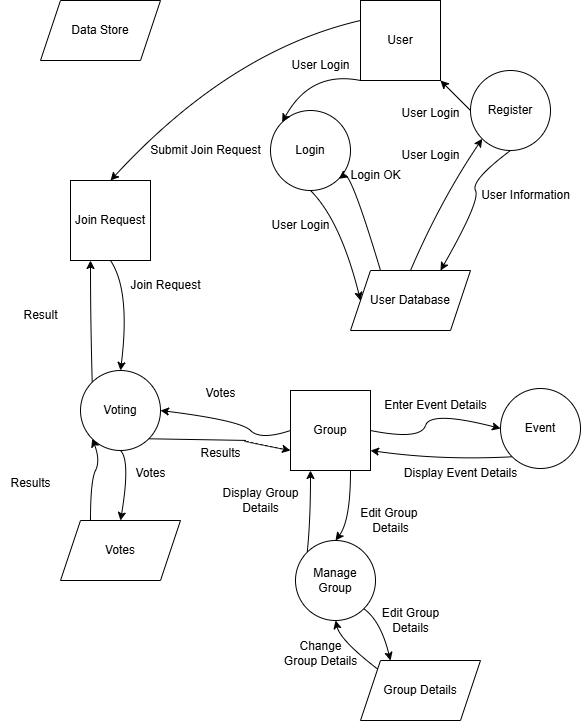

The diagram above was exported from draw.io. Its source (the exported page's mxGraphModel, read from the mxfile embedded in the PNG):
<mxGraphModel dx="1192" dy="684" grid="1" gridSize="10" guides="1" tooltips="1" connect="1" arrows="1" fold="1" page="1" pageScale="1" pageWidth="850" pageHeight="1100" math="0" shadow="0">
  <root>
    <mxCell id="0" />
    <mxCell id="1" parent="0" />
    <mxCell id="RWbz5EsE7R96l8By0Pre-1" value="Event" style="ellipse;whiteSpace=wrap;html=1;aspect=fixed;" vertex="1" parent="1">
      <mxGeometry x="740" y="398" width="80" height="80" as="geometry" />
    </mxCell>
    <mxCell id="RWbz5EsE7R96l8By0Pre-2" value="Login" style="ellipse;whiteSpace=wrap;html=1;aspect=fixed;" vertex="1" parent="1">
      <mxGeometry x="510" y="120" width="80" height="80" as="geometry" />
    </mxCell>
    <mxCell id="RWbz5EsE7R96l8By0Pre-3" value="Register" style="ellipse;whiteSpace=wrap;html=1;aspect=fixed;" vertex="1" parent="1">
      <mxGeometry x="710" y="80" width="80" height="80" as="geometry" />
    </mxCell>
    <mxCell id="RWbz5EsE7R96l8By0Pre-6" value="Voting" style="ellipse;whiteSpace=wrap;html=1;aspect=fixed;" vertex="1" parent="1">
      <mxGeometry x="320" y="380" width="80" height="80" as="geometry" />
    </mxCell>
    <mxCell id="RWbz5EsE7R96l8By0Pre-7" value="Join Request" style="whiteSpace=wrap;html=1;aspect=fixed;" vertex="1" parent="1">
      <mxGeometry x="310" y="190" width="80" height="80" as="geometry" />
    </mxCell>
    <mxCell id="RWbz5EsE7R96l8By0Pre-13" value="User Database" style="shape=parallelogram;perimeter=parallelogramPerimeter;whiteSpace=wrap;html=1;fixedSize=1;" vertex="1" parent="1">
      <mxGeometry x="590" y="280" width="120" height="60" as="geometry" />
    </mxCell>
    <mxCell id="RWbz5EsE7R96l8By0Pre-14" value="Group Details" style="shape=parallelogram;perimeter=parallelogramPerimeter;whiteSpace=wrap;html=1;fixedSize=1;" vertex="1" parent="1">
      <mxGeometry x="600" y="670" width="120" height="60" as="geometry" />
    </mxCell>
    <mxCell id="RWbz5EsE7R96l8By0Pre-15" value="Manage Group" style="ellipse;whiteSpace=wrap;html=1;aspect=fixed;" vertex="1" parent="1">
      <mxGeometry x="535" y="550" width="80" height="80" as="geometry" />
    </mxCell>
    <mxCell id="RWbz5EsE7R96l8By0Pre-17" value="" style="curved=1;endArrow=classic;html=1;rounded=0;exitX=0.5;exitY=1;exitDx=0;exitDy=0;entryX=0;entryY=0.5;entryDx=0;entryDy=0;" edge="1" parent="1" source="RWbz5EsE7R96l8By0Pre-2" target="RWbz5EsE7R96l8By0Pre-13">
      <mxGeometry width="50" height="50" relative="1" as="geometry">
        <mxPoint x="440" y="330" as="sourcePoint" />
        <mxPoint x="350" y="380" as="targetPoint" />
        <Array as="points">
          <mxPoint x="580" y="230" />
        </Array>
      </mxGeometry>
    </mxCell>
    <mxCell id="RWbz5EsE7R96l8By0Pre-18" value="User Login" style="text;html=1;align=center;verticalAlign=middle;resizable=0;points=[];autosize=1;strokeColor=none;fillColor=none;" vertex="1" parent="1">
      <mxGeometry x="500" y="220" width="80" height="30" as="geometry" />
    </mxCell>
    <mxCell id="RWbz5EsE7R96l8By0Pre-19" value="" style="curved=1;endArrow=classic;html=1;rounded=0;exitX=0.25;exitY=0;exitDx=0;exitDy=0;entryX=1;entryY=1;entryDx=0;entryDy=0;" edge="1" parent="1" source="RWbz5EsE7R96l8By0Pre-13" target="RWbz5EsE7R96l8By0Pre-2">
      <mxGeometry width="50" height="50" relative="1" as="geometry">
        <mxPoint x="590" y="230" as="sourcePoint" />
        <mxPoint x="640" y="180" as="targetPoint" />
        <Array as="points">
          <mxPoint x="590" y="180" />
        </Array>
      </mxGeometry>
    </mxCell>
    <mxCell id="RWbz5EsE7R96l8By0Pre-20" value="Login OK" style="text;html=1;align=center;verticalAlign=middle;resizable=0;points=[];autosize=1;strokeColor=none;fillColor=none;" vertex="1" parent="1">
      <mxGeometry x="580" y="170" width="70" height="30" as="geometry" />
    </mxCell>
    <mxCell id="RWbz5EsE7R96l8By0Pre-21" value="" style="curved=1;endArrow=classic;html=1;rounded=0;exitX=0.5;exitY=1;exitDx=0;exitDy=0;entryX=0.75;entryY=0;entryDx=0;entryDy=0;" edge="1" parent="1" source="RWbz5EsE7R96l8By0Pre-3" target="RWbz5EsE7R96l8By0Pre-13">
      <mxGeometry width="50" height="50" relative="1" as="geometry">
        <mxPoint x="590" y="230" as="sourcePoint" />
        <mxPoint x="640" y="180" as="targetPoint" />
        <Array as="points">
          <mxPoint x="710" y="190" />
          <mxPoint x="720" y="210" />
        </Array>
      </mxGeometry>
    </mxCell>
    <mxCell id="RWbz5EsE7R96l8By0Pre-22" value="User Information" style="text;html=1;align=center;verticalAlign=middle;resizable=0;points=[];autosize=1;strokeColor=none;fillColor=none;" vertex="1" parent="1">
      <mxGeometry x="710" y="190" width="110" height="30" as="geometry" />
    </mxCell>
    <mxCell id="RWbz5EsE7R96l8By0Pre-23" value="Data Store" style="shape=parallelogram;perimeter=parallelogramPerimeter;whiteSpace=wrap;html=1;fixedSize=1;" vertex="1" parent="1">
      <mxGeometry x="280" y="10" width="120" height="60" as="geometry" />
    </mxCell>
    <mxCell id="RWbz5EsE7R96l8By0Pre-26" value="User" style="whiteSpace=wrap;html=1;aspect=fixed;" vertex="1" parent="1">
      <mxGeometry x="600" y="10" width="80" height="80" as="geometry" />
    </mxCell>
    <mxCell id="RWbz5EsE7R96l8By0Pre-27" value="" style="curved=1;endArrow=classic;html=1;rounded=0;exitX=0;exitY=1;exitDx=0;exitDy=0;entryX=0;entryY=0;entryDx=0;entryDy=0;" edge="1" parent="1" source="RWbz5EsE7R96l8By0Pre-26" target="RWbz5EsE7R96l8By0Pre-2">
      <mxGeometry width="50" height="50" relative="1" as="geometry">
        <mxPoint x="590" y="220" as="sourcePoint" />
        <mxPoint x="640" y="170" as="targetPoint" />
        <Array as="points">
          <mxPoint x="550" y="80" />
        </Array>
      </mxGeometry>
    </mxCell>
    <mxCell id="RWbz5EsE7R96l8By0Pre-28" value="User Login" style="text;html=1;align=center;verticalAlign=middle;resizable=0;points=[];autosize=1;strokeColor=none;fillColor=none;" vertex="1" parent="1">
      <mxGeometry x="520" y="60" width="80" height="30" as="geometry" />
    </mxCell>
    <mxCell id="RWbz5EsE7R96l8By0Pre-29" value="" style="curved=1;endArrow=classic;html=1;rounded=0;entryX=1;entryY=1;entryDx=0;entryDy=0;exitX=0;exitY=0.5;exitDx=0;exitDy=0;" edge="1" parent="1" source="RWbz5EsE7R96l8By0Pre-3" target="RWbz5EsE7R96l8By0Pre-26">
      <mxGeometry width="50" height="50" relative="1" as="geometry">
        <mxPoint x="800" y="230" as="sourcePoint" />
        <mxPoint x="850" y="180" as="targetPoint" />
        <Array as="points" />
      </mxGeometry>
    </mxCell>
    <mxCell id="RWbz5EsE7R96l8By0Pre-30" value="User Login" style="text;html=1;align=center;verticalAlign=middle;resizable=0;points=[];autosize=1;strokeColor=none;fillColor=none;" vertex="1" parent="1">
      <mxGeometry x="630" y="108" width="80" height="30" as="geometry" />
    </mxCell>
    <mxCell id="RWbz5EsE7R96l8By0Pre-31" value="" style="curved=1;endArrow=classic;html=1;rounded=0;exitX=0.5;exitY=0;exitDx=0;exitDy=0;entryX=0;entryY=1;entryDx=0;entryDy=0;" edge="1" parent="1" source="RWbz5EsE7R96l8By0Pre-13" target="RWbz5EsE7R96l8By0Pre-3">
      <mxGeometry width="50" height="50" relative="1" as="geometry">
        <mxPoint x="800" y="230" as="sourcePoint" />
        <mxPoint x="850" y="180" as="targetPoint" />
        <Array as="points">
          <mxPoint x="680" y="210" />
        </Array>
      </mxGeometry>
    </mxCell>
    <mxCell id="RWbz5EsE7R96l8By0Pre-32" value="User Login" style="text;html=1;align=center;verticalAlign=middle;resizable=0;points=[];autosize=1;strokeColor=none;fillColor=none;" vertex="1" parent="1">
      <mxGeometry x="630" y="150" width="80" height="30" as="geometry" />
    </mxCell>
    <mxCell id="RWbz5EsE7R96l8By0Pre-33" value="Votes" style="shape=parallelogram;perimeter=parallelogramPerimeter;whiteSpace=wrap;html=1;fixedSize=1;" vertex="1" parent="1">
      <mxGeometry x="300" y="530" width="120" height="60" as="geometry" />
    </mxCell>
    <mxCell id="RWbz5EsE7R96l8By0Pre-34" value="" style="curved=1;endArrow=classic;html=1;rounded=0;exitX=0.5;exitY=1;exitDx=0;exitDy=0;entryX=0.5;entryY=0;entryDx=0;entryDy=0;" edge="1" parent="1" source="RWbz5EsE7R96l8By0Pre-7" target="RWbz5EsE7R96l8By0Pre-6">
      <mxGeometry width="50" height="50" relative="1" as="geometry">
        <mxPoint x="630" y="270" as="sourcePoint" />
        <mxPoint x="680" y="220" as="targetPoint" />
        <Array as="points">
          <mxPoint x="370" y="300" />
        </Array>
      </mxGeometry>
    </mxCell>
    <mxCell id="RWbz5EsE7R96l8By0Pre-35" value="&lt;div&gt;&lt;span style=&quot;background-color: transparent; color: light-dark(rgb(0, 0, 0), rgb(255, 255, 255));&quot;&gt;Join Request&lt;/span&gt;&lt;/div&gt;" style="text;html=1;align=center;verticalAlign=middle;resizable=0;points=[];autosize=1;strokeColor=none;fillColor=none;" vertex="1" parent="1">
      <mxGeometry x="360" y="280" width="90" height="30" as="geometry" />
    </mxCell>
    <mxCell id="RWbz5EsE7R96l8By0Pre-36" value="" style="curved=1;endArrow=classic;html=1;rounded=0;exitX=0;exitY=0;exitDx=0;exitDy=0;entryX=0.25;entryY=1;entryDx=0;entryDy=0;" edge="1" parent="1" source="RWbz5EsE7R96l8By0Pre-6" target="RWbz5EsE7R96l8By0Pre-7">
      <mxGeometry width="50" height="50" relative="1" as="geometry">
        <mxPoint x="400" y="310" as="sourcePoint" />
        <mxPoint x="450" y="260" as="targetPoint" />
        <Array as="points">
          <mxPoint x="330" y="330" />
        </Array>
      </mxGeometry>
    </mxCell>
    <mxCell id="RWbz5EsE7R96l8By0Pre-37" value="Result" style="text;html=1;align=center;verticalAlign=middle;resizable=0;points=[];autosize=1;strokeColor=none;fillColor=none;" vertex="1" parent="1">
      <mxGeometry x="250" y="310" width="60" height="30" as="geometry" />
    </mxCell>
    <mxCell id="RWbz5EsE7R96l8By0Pre-39" value="Group" style="whiteSpace=wrap;html=1;aspect=fixed;" vertex="1" parent="1">
      <mxGeometry x="530" y="400" width="80" height="80" as="geometry" />
    </mxCell>
    <mxCell id="RWbz5EsE7R96l8By0Pre-40" value="" style="curved=1;endArrow=classic;html=1;rounded=0;exitX=0;exitY=0.5;exitDx=0;exitDy=0;entryX=1;entryY=0.5;entryDx=0;entryDy=0;" edge="1" parent="1" source="RWbz5EsE7R96l8By0Pre-39" target="RWbz5EsE7R96l8By0Pre-6">
      <mxGeometry width="50" height="50" relative="1" as="geometry">
        <mxPoint x="510" y="450" as="sourcePoint" />
        <mxPoint x="560" y="400" as="targetPoint" />
        <Array as="points">
          <mxPoint x="500" y="450" />
          <mxPoint x="480" y="430" />
        </Array>
      </mxGeometry>
    </mxCell>
    <mxCell id="RWbz5EsE7R96l8By0Pre-41" value="Votes" style="text;html=1;align=center;verticalAlign=middle;resizable=0;points=[];autosize=1;strokeColor=none;fillColor=none;" vertex="1" parent="1">
      <mxGeometry x="435" y="388" width="50" height="30" as="geometry" />
    </mxCell>
    <mxCell id="RWbz5EsE7R96l8By0Pre-43" value="" style="curved=1;endArrow=classic;html=1;rounded=0;exitX=0.5;exitY=1;exitDx=0;exitDy=0;entryX=0.5;entryY=0;entryDx=0;entryDy=0;" edge="1" parent="1" source="RWbz5EsE7R96l8By0Pre-6" target="RWbz5EsE7R96l8By0Pre-33">
      <mxGeometry width="50" height="50" relative="1" as="geometry">
        <mxPoint x="500" y="440" as="sourcePoint" />
        <mxPoint x="550" y="390" as="targetPoint" />
        <Array as="points">
          <mxPoint x="370" y="470" />
        </Array>
      </mxGeometry>
    </mxCell>
    <mxCell id="RWbz5EsE7R96l8By0Pre-44" value="Votes" style="text;html=1;align=center;verticalAlign=middle;resizable=0;points=[];autosize=1;strokeColor=none;fillColor=none;" vertex="1" parent="1">
      <mxGeometry x="365" y="468" width="50" height="30" as="geometry" />
    </mxCell>
    <mxCell id="RWbz5EsE7R96l8By0Pre-46" value="" style="curved=1;endArrow=classic;html=1;rounded=0;exitX=1;exitY=1;exitDx=0;exitDy=0;entryX=0;entryY=0.75;entryDx=0;entryDy=0;" edge="1" parent="1" source="RWbz5EsE7R96l8By0Pre-6" target="RWbz5EsE7R96l8By0Pre-39">
      <mxGeometry width="50" height="50" relative="1" as="geometry">
        <mxPoint x="440" y="450" as="sourcePoint" />
        <mxPoint x="490" y="400" as="targetPoint" />
        <Array as="points">
          <mxPoint x="490" y="450" />
          <mxPoint x="480" y="450" />
        </Array>
      </mxGeometry>
    </mxCell>
    <mxCell id="RWbz5EsE7R96l8By0Pre-47" value="" style="curved=1;endArrow=classic;html=1;rounded=0;exitX=0.25;exitY=0;exitDx=0;exitDy=0;entryX=0;entryY=1;entryDx=0;entryDy=0;" edge="1" parent="1" source="RWbz5EsE7R96l8By0Pre-33" target="RWbz5EsE7R96l8By0Pre-6">
      <mxGeometry width="50" height="50" relative="1" as="geometry">
        <mxPoint x="440" y="480" as="sourcePoint" />
        <mxPoint x="490" y="430" as="targetPoint" />
        <Array as="points">
          <mxPoint x="330" y="490" />
          <mxPoint x="340" y="470" />
        </Array>
      </mxGeometry>
    </mxCell>
    <mxCell id="RWbz5EsE7R96l8By0Pre-48" value="Results" style="text;html=1;align=center;verticalAlign=middle;resizable=0;points=[];autosize=1;strokeColor=none;fillColor=none;" vertex="1" parent="1">
      <mxGeometry x="240" y="478" width="60" height="30" as="geometry" />
    </mxCell>
    <mxCell id="RWbz5EsE7R96l8By0Pre-49" value="Results" style="text;html=1;align=center;verticalAlign=middle;resizable=0;points=[];autosize=1;strokeColor=none;fillColor=none;" vertex="1" parent="1">
      <mxGeometry x="430" y="448" width="60" height="30" as="geometry" />
    </mxCell>
    <mxCell id="RWbz5EsE7R96l8By0Pre-50" value="" style="curved=1;endArrow=classic;html=1;rounded=0;exitX=0;exitY=0.25;exitDx=0;exitDy=0;entryX=0.5;entryY=0;entryDx=0;entryDy=0;" edge="1" parent="1" source="RWbz5EsE7R96l8By0Pre-26" target="RWbz5EsE7R96l8By0Pre-7">
      <mxGeometry width="50" height="50" relative="1" as="geometry">
        <mxPoint x="470" y="110" as="sourcePoint" />
        <mxPoint x="520" y="60" as="targetPoint" />
        <Array as="points">
          <mxPoint x="470" y="60" />
        </Array>
      </mxGeometry>
    </mxCell>
    <mxCell id="RWbz5EsE7R96l8By0Pre-51" value="Submit Join Request" style="text;html=1;align=center;verticalAlign=middle;resizable=0;points=[];autosize=1;strokeColor=none;fillColor=none;" vertex="1" parent="1">
      <mxGeometry x="380" y="145" width="130" height="30" as="geometry" />
    </mxCell>
    <mxCell id="RWbz5EsE7R96l8By0Pre-52" value="" style="curved=1;endArrow=classic;html=1;rounded=0;exitX=0.75;exitY=1;exitDx=0;exitDy=0;entryX=0.5;entryY=0;entryDx=0;entryDy=0;" edge="1" parent="1" source="RWbz5EsE7R96l8By0Pre-39" target="RWbz5EsE7R96l8By0Pre-15">
      <mxGeometry width="50" height="50" relative="1" as="geometry">
        <mxPoint x="580" y="520" as="sourcePoint" />
        <mxPoint x="630" y="470" as="targetPoint" />
        <Array as="points">
          <mxPoint x="590" y="530" />
        </Array>
      </mxGeometry>
    </mxCell>
    <mxCell id="RWbz5EsE7R96l8By0Pre-53" value="Edit Group&amp;nbsp;&lt;div&gt;Details&lt;/div&gt;" style="text;html=1;align=center;verticalAlign=middle;resizable=0;points=[];autosize=1;strokeColor=none;fillColor=none;" vertex="1" parent="1">
      <mxGeometry x="590" y="510" width="80" height="40" as="geometry" />
    </mxCell>
    <mxCell id="RWbz5EsE7R96l8By0Pre-54" value="" style="curved=1;endArrow=classic;html=1;rounded=0;exitX=1;exitY=1;exitDx=0;exitDy=0;entryX=0.25;entryY=0;entryDx=0;entryDy=0;" edge="1" parent="1" source="RWbz5EsE7R96l8By0Pre-15" target="RWbz5EsE7R96l8By0Pre-14">
      <mxGeometry width="50" height="50" relative="1" as="geometry">
        <mxPoint x="620" y="600" as="sourcePoint" />
        <mxPoint x="670" y="550" as="targetPoint" />
        <Array as="points">
          <mxPoint x="620" y="630" />
        </Array>
      </mxGeometry>
    </mxCell>
    <mxCell id="RWbz5EsE7R96l8By0Pre-55" value="Edit Group&lt;div&gt;Details&lt;/div&gt;" style="text;html=1;align=center;verticalAlign=middle;resizable=0;points=[];autosize=1;strokeColor=none;fillColor=none;" vertex="1" parent="1">
      <mxGeometry x="610" y="610" width="80" height="40" as="geometry" />
    </mxCell>
    <mxCell id="RWbz5EsE7R96l8By0Pre-56" value="" style="curved=1;endArrow=classic;html=1;rounded=0;exitX=0;exitY=0;exitDx=0;exitDy=0;entryX=0.5;entryY=1;entryDx=0;entryDy=0;" edge="1" parent="1" source="RWbz5EsE7R96l8By0Pre-14" target="RWbz5EsE7R96l8By0Pre-15">
      <mxGeometry width="50" height="50" relative="1" as="geometry">
        <mxPoint x="600" y="660" as="sourcePoint" />
        <mxPoint x="650" y="610" as="targetPoint" />
        <Array as="points">
          <mxPoint x="580" y="650" />
        </Array>
      </mxGeometry>
    </mxCell>
    <mxCell id="RWbz5EsE7R96l8By0Pre-58" value="Change&lt;div&gt;Group Details&lt;/div&gt;" style="text;html=1;align=center;verticalAlign=middle;resizable=0;points=[];autosize=1;strokeColor=none;fillColor=none;" vertex="1" parent="1">
      <mxGeometry x="510" y="643" width="100" height="40" as="geometry" />
    </mxCell>
    <mxCell id="RWbz5EsE7R96l8By0Pre-59" value="" style="curved=1;endArrow=classic;html=1;rounded=0;exitX=1;exitY=0.5;exitDx=0;exitDy=0;entryX=0;entryY=0.5;entryDx=0;entryDy=0;" edge="1" parent="1" source="RWbz5EsE7R96l8By0Pre-39" target="RWbz5EsE7R96l8By0Pre-1">
      <mxGeometry width="50" height="50" relative="1" as="geometry">
        <mxPoint x="640" y="480" as="sourcePoint" />
        <mxPoint x="690" y="430" as="targetPoint" />
        <Array as="points">
          <mxPoint x="660" y="450" />
          <mxPoint x="670" y="420" />
        </Array>
      </mxGeometry>
    </mxCell>
    <mxCell id="RWbz5EsE7R96l8By0Pre-60" value="Enter Event Details" style="text;html=1;align=center;verticalAlign=middle;resizable=0;points=[];autosize=1;strokeColor=none;fillColor=none;" vertex="1" parent="1">
      <mxGeometry x="610" y="400" width="130" height="30" as="geometry" />
    </mxCell>
    <mxCell id="RWbz5EsE7R96l8By0Pre-61" value="" style="curved=1;endArrow=classic;html=1;rounded=0;exitX=0;exitY=1;exitDx=0;exitDy=0;entryX=1;entryY=0.75;entryDx=0;entryDy=0;" edge="1" parent="1" source="RWbz5EsE7R96l8By0Pre-1" target="RWbz5EsE7R96l8By0Pre-39">
      <mxGeometry width="50" height="50" relative="1" as="geometry">
        <mxPoint x="680" y="520" as="sourcePoint" />
        <mxPoint x="730" y="470" as="targetPoint" />
        <Array as="points">
          <mxPoint x="680" y="470" />
        </Array>
      </mxGeometry>
    </mxCell>
    <mxCell id="RWbz5EsE7R96l8By0Pre-62" value="Display Event Details" style="text;html=1;align=center;verticalAlign=middle;resizable=0;points=[];autosize=1;strokeColor=none;fillColor=none;" vertex="1" parent="1">
      <mxGeometry x="630" y="468" width="140" height="30" as="geometry" />
    </mxCell>
    <mxCell id="RWbz5EsE7R96l8By0Pre-63" value="" style="curved=1;endArrow=classic;html=1;rounded=0;exitX=0;exitY=0;exitDx=0;exitDy=0;entryX=0.25;entryY=1;entryDx=0;entryDy=0;" edge="1" parent="1" source="RWbz5EsE7R96l8By0Pre-15" target="RWbz5EsE7R96l8By0Pre-39">
      <mxGeometry width="50" height="50" relative="1" as="geometry">
        <mxPoint x="580" y="520" as="sourcePoint" />
        <mxPoint x="630" y="470" as="targetPoint" />
        <Array as="points">
          <mxPoint x="550" y="530" />
        </Array>
      </mxGeometry>
    </mxCell>
    <mxCell id="RWbz5EsE7R96l8By0Pre-64" value="Display Group&lt;div&gt;Details&lt;/div&gt;" style="text;html=1;align=center;verticalAlign=middle;resizable=0;points=[];autosize=1;strokeColor=none;fillColor=none;" vertex="1" parent="1">
      <mxGeometry x="450" y="490" width="100" height="40" as="geometry" />
    </mxCell>
  </root>
</mxGraphModel>